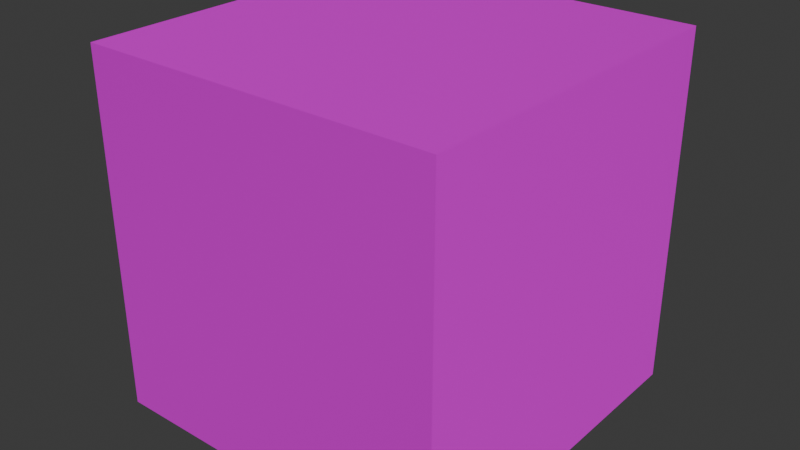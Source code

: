 # Source: Cube.blend  (saved by Blender 4.1.23; exported with 4.5.12 LTS)
import bpy
from mathutils import Matrix  # noqa: F401  (used for matrix-valued properties, if any)

bpy.ops.wm.read_factory_settings(use_empty=True)
scene = bpy.context.scene
scene.name = 'Scene'

# ---- collections
col_collection = bpy.data.collections.new('Collection'); scene.collection.children.link(col_collection)

# ---- images (referenced by path relative to the original .blend; pixels are not part of the script)
import os
ASSET_DIR = os.environ.get("B2B_ASSET_DIR", "")  # directory of the original .blend (textures are referenced by path, not embedded)
HERE = os.path.dirname(os.path.abspath(__file__))  # packed textures are extracted next to this script under _unpacked/

def load_image(name, relpath, width, height, colorspace="sRGB"):
    """Load a texture the original file referenced (path relative to the .blend, or extracted next to this script)."""
    p = next((c for c in (os.path.join(HERE, relpath), os.path.join(ASSET_DIR, relpath)) if relpath and os.path.exists(c)), "")
    if p:
        img = bpy.data.images.load(p, check_existing=True)
        img.name = name
    else:  # same state as the original file: an image datablock whose file is absent (Cycles renders it pink)
        img = bpy.data.images.new(name, width, height)
        img.source = "FILE"
        img.filepath = "//" + (relpath or name)
    img.colorspace_settings.name = colorspace
    return img
img_tilesslatesquare001_col_2k_metalness_png = load_image('TilesSlateSquare001_COL_2K_METALNESS.png', 'TilesSlateSquare001_COL_2K_METALNESS.png', 1024, 1024, 'sRGB')
img_tilesslatesquare001_metalness_2k_metalness_png = load_image('TilesSlateSquare001_METALNESS_2K_METALNESS.png', 'TilesSlateSquare001_METALNESS_2K_METALNESS.png', 1024, 1024, 'Non-Color')
img_tilesslatesquare001_roughness_2k_metalness_png = load_image('TilesSlateSquare001_ROUGHNESS_2K_METALNESS.png', 'TilesSlateSquare001_ROUGHNESS_2K_METALNESS.png', 1024, 1024, 'Non-Color')
img_tilesslatesquare001_nrm_2k_metalness_png = load_image('TilesSlateSquare001_NRM_2K_METALNESS.png', 'TilesSlateSquare001_NRM_2K_METALNESS.png', 1024, 1024, 'sRGB')

# ---- materials (node trees are filled in below, after node groups)
mat_material_001 = bpy.data.materials.new('Material.001')
mat_material_001.use_transparent_shadow = False

# ---- material node trees
mat_material_001.use_nodes = True; mat_material_001.node_tree.nodes.clear()
_N = mat_material_001.node_tree.nodes; _L = mat_material_001.node_tree.links
n0 = _N.new('ShaderNodeBsdfPrincipled'); n0.name = 'Principled BSDF'; n0.location = (109, 299)
n1 = _N.new('ShaderNodeOutputMaterial'); n1.name = 'Material Output'; n1.location = (399, 299)
n2 = _N.new('ShaderNodeTexImage'); n2.name = 'Image Texture'; n2.location = (-271, 885)
n2.image = img_tilesslatesquare001_col_2k_metalness_png
n3 = _N.new('ShaderNodeMapping'); n3.name = 'Mapping'; n3.location = (-1002, 270)
n4 = _N.new('ShaderNodeTexCoord'); n4.name = 'Texture Coordinate'; n4.location = (-1170, 245)
n5 = _N.new('ShaderNodeTexImage'); n5.name = 'Image Texture.001'; n5.location = (-320, 558)
n5.image = img_tilesslatesquare001_metalness_2k_metalness_png
n6 = _N.new('ShaderNodeTexImage'); n6.name = 'Image Texture.002'; n6.location = (-336, 231)
n6.image = img_tilesslatesquare001_roughness_2k_metalness_png
n7 = _N.new('ShaderNodeTexImage'); n7.name = 'Image Texture.003'; n7.location = (-274, -83)
n7.image = img_tilesslatesquare001_nrm_2k_metalness_png
_L.new(n0.outputs[0], n1.inputs[0])
_L.new(n2.outputs[0], n0.inputs[0])
_L.new(n3.outputs[0], n2.inputs[0])
_L.new(n4.outputs[2], n3.inputs[0])
_L.new(n3.outputs[0], n5.inputs[0])
_L.new(n5.outputs[0], n0.inputs[1])
_L.new(n3.outputs[0], n6.inputs[0])
_L.new(n6.outputs[0], n0.inputs[2])
_L.new(n3.outputs[0], n7.inputs[0])
_L.new(n7.outputs[0], n0.inputs[5])
n1.is_active_output = True

# ---- world
world_world = bpy.data.worlds.new('World'); scene.world = world_world
world_world.use_nodes = True; world_world.node_tree.nodes.clear()
_N = world_world.node_tree.nodes; _L = world_world.node_tree.links
n0 = _N.new('ShaderNodeOutputWorld'); n0.name = 'World Output'; n0.location = (300, 300)
n1 = _N.new('ShaderNodeBackground'); n1.name = 'Background'; n1.location = (10, 300)
n1.inputs[0].default_value = (0.05088, 0.05088, 0.05088, 1.0)
_L.new(n1.outputs[0], n0.inputs[0])
n0.is_active_output = True
world_world.color = (0.05088, 0.05088, 0.05088)
world_world.use_sun_shadow = False
world_world.sun_shadow_jitter_overblur = 0.0

# ---- meshes
me_cube_001 = bpy.data.meshes.new('Cube.001')
me_cube_001.from_pydata([(-1.0, -1.0, -1.0), (-1.0, -1.0, 1.0), (-1.0, 1.0, -1.0), (-1.0, 1.0, 1.0), (1.0, -1.0, -1.0), (1.0, -1.0, 1.0), (1.0, 1.0, -1.0), (1.0, 1.0, 1.0)], [], [(0, 1, 3, 2), (2, 3, 7, 6), (6, 7, 5, 4), (4, 5, 1, 0), (2, 6, 4, 0), (7, 3, 1, 5)])
_uv = me_cube_001.uv_layers.new(name='UVMap')
_uv.uv.foreach_set('vector', [0.0, 0.0, 1.0, 0.0, 1.0, 1.0, 0.0, 1.0, 0.0, 0.0, 1.0, 0.0, 1.0, 1.0, 0.0, 1.0, 0.0, 0.0, 1.0, 0.0, 1.0, 1.0, 0.0, 1.0, 0.0, 0.0, 1.0, 0.0, 1.0, 1.0, 0.0, 1.0, 0.0, 0.0, 1.0, 0.0, 1.0, 1.0, 0.0, 1.0, 0.0, 0.0, 1.0, 0.0, 1.0, 1.0, 0.0, 1.0])
me_cube_001.materials.append(mat_material_001)
me_cube_001.update()

# ---- objects
ob_cube = bpy.data.objects.new('Cube', me_cube_001)

# ---- transforms, parenting, visibility, modifiers, constraints
ob_cube.location = (0.0, 0.0, 0.0)

# ---- collection membership
col_collection.objects.link(ob_cube)

# ---- scene / render settings (as saved in the file)
scene.frame_start = 1; scene.frame_end = 250; scene.frame_set(1)
scene.render.engine = 'BLENDER_EEVEE_NEXT'
scene.cycles.sampling_pattern = 'TABULATED_SOBOL'
scene.eevee.ray_tracing_options.trace_max_roughness = 0.0
bpy.context.view_layer.update()

# ---- added for rendering (the .blend has no active camera and no usable light): camera, sun
cam_auto = bpy.data.cameras.new('AutoCamera')
cam_auto.lens = 50.0
cam_auto.sensor_width = 36.0
cam_auto.clip_end = 1000.0
ob_auto_camera = bpy.data.objects.new('AutoCamera', cam_auto)
scene.collection.objects.link(ob_auto_camera)
ob_auto_camera.location = (3.20507, -3.84609, 2.56406)
ob_auto_camera.rotation_euler = (1.09748, -7.21219e-08, 0.694738)
scene.camera = ob_auto_camera
light_auto_sun = bpy.data.lights.new('AutoSun', 'SUN')
light_auto_sun.energy = 3.0
light_auto_sun.angle = 0.0523599
ob_auto_sun = bpy.data.objects.new('AutoSun', light_auto_sun)
scene.collection.objects.link(ob_auto_sun)
ob_auto_sun.rotation_euler = (0.872665, 0.174533, 0.523599)
bpy.context.view_layer.update()
